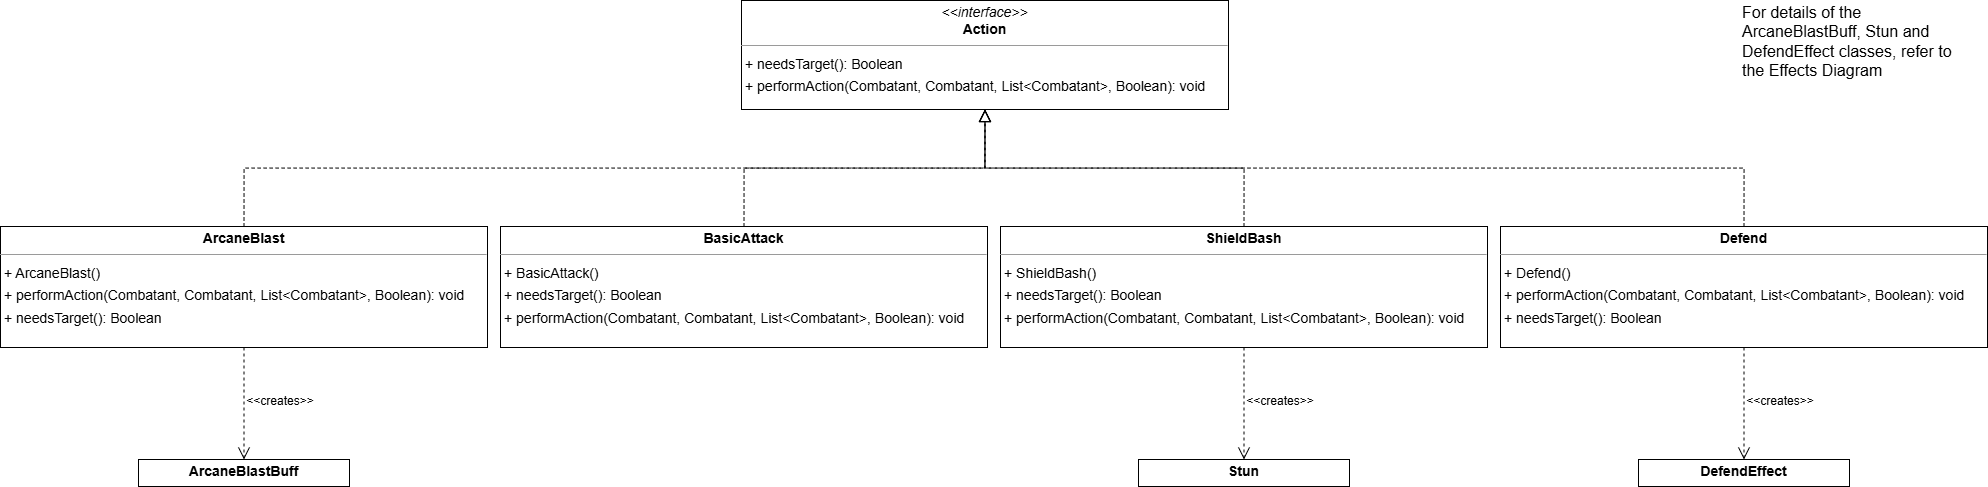

The diagram above was exported from draw.io. Its source (the exported page's mxGraphModel, read from the mxfile embedded in the PNG):
<mxGraphModel dx="2820" dy="1061" grid="1" gridSize="10" guides="1" tooltips="1" connect="1" arrows="1" fold="1" page="0" pageScale="1" pageWidth="850" pageHeight="1100" background="none" math="0" shadow="0">
  <root>
    <mxCell id="0" />
    <mxCell id="1" parent="0" />
    <mxCell id="node1" parent="1" style="verticalAlign=top;align=left;overflow=fill;fontSize=14;fontFamily=Helvetica;html=1;rounded=0;shadow=0;comic=0;labelBackgroundColor=none;strokeWidth=1;" value="&lt;p style=&quot;margin:0px;margin-top:4px;text-align:center;&quot;&gt;&lt;i&gt;&amp;lt;&amp;lt;interface&amp;gt;&amp;gt;&lt;/i&gt;&lt;br&gt;&lt;b&gt;Action&lt;/b&gt;&lt;/p&gt;&lt;hr size=&quot;1&quot;&gt;&lt;p style=&quot;margin:0 0 0 4px;line-height:1.6;&quot;&gt;+ needsTarget(): Boolean&lt;br&gt;+ performAction(Combatant, Combatant, List&amp;lt;Combatant&amp;gt;, Boolean): void&lt;/p&gt;" vertex="1">
      <mxGeometry height="109" width="487" x="311" y="34" as="geometry" />
    </mxCell>
    <mxCell id="uD8J_7JdZqKwMT3YCKMw-1" edge="1" parent="1" source="node0" style="edgeStyle=orthogonalEdgeStyle;rounded=0;orthogonalLoop=1;jettySize=auto;html=1;exitX=0.5;exitY=0;exitDx=0;exitDy=0;entryX=0.5;entryY=1;entryDx=0;entryDy=0;endArrow=block;endFill=0;dashed=1;endSize=10;" target="node1">
      <mxGeometry relative="1" as="geometry" />
    </mxCell>
    <mxCell id="node0" parent="1" style="verticalAlign=top;align=left;overflow=fill;fontSize=14;fontFamily=Helvetica;html=1;rounded=0;shadow=0;comic=0;labelBackgroundColor=none;strokeWidth=1;" value="&lt;p style=&quot;margin:0px;margin-top:4px;text-align:center;&quot;&gt;&lt;b&gt;ArcaneBlast&lt;/b&gt;&lt;/p&gt;&lt;hr size=&quot;1&quot;&gt;&lt;p style=&quot;margin:0 0 0 4px;line-height:1.6;&quot;&gt;+ ArcaneBlast()&lt;/p&gt;&lt;p style=&quot;margin:0 0 0 4px;line-height:1.6;&quot;&gt;+ performAction(Combatant, Combatant, List&amp;lt;Combatant&amp;gt;, Boolean): void&lt;br&gt;+ needsTarget(): Boolean&lt;/p&gt;" vertex="1">
      <mxGeometry height="121" width="487" x="-430" y="260" as="geometry" />
    </mxCell>
    <mxCell id="node4" parent="1" style="verticalAlign=top;align=left;overflow=fill;fontSize=14;fontFamily=Helvetica;html=1;rounded=0;shadow=0;comic=0;labelBackgroundColor=none;strokeWidth=1;" value="&lt;p style=&quot;margin:0px;margin-top:4px;text-align:center;&quot;&gt;&lt;b&gt;BasicAttack&lt;/b&gt;&lt;/p&gt;&lt;hr size=&quot;1&quot;&gt;&lt;p style=&quot;margin:0 0 0 4px;line-height:1.6;&quot;&gt;&lt;/p&gt;&lt;p style=&quot;margin:0 0 0 4px;line-height:1.6;&quot;&gt;+ BasicAttack()&lt;/p&gt;&lt;p style=&quot;margin:0 0 0 4px;line-height:1.6;&quot;&gt;+ needsTarget(): Boolean&lt;br&gt;+ performAction(Combatant, Combatant, List&amp;lt;Combatant&amp;gt;, Boolean): void&lt;/p&gt;" vertex="1">
      <mxGeometry height="121" width="487" x="70" y="260" as="geometry" />
    </mxCell>
    <mxCell id="node3" parent="1" style="verticalAlign=top;align=left;overflow=fill;fontSize=14;fontFamily=Helvetica;html=1;rounded=0;shadow=0;comic=0;labelBackgroundColor=none;strokeWidth=1;" value="&lt;p style=&quot;margin:0px;margin-top:4px;text-align:center;&quot;&gt;&lt;b&gt;Defend&lt;/b&gt;&lt;/p&gt;&lt;hr size=&quot;1&quot;&gt;&lt;p style=&quot;margin:0 0 0 4px;line-height:1.6;&quot;&gt;&lt;span style=&quot;background-color: transparent; color: light-dark(rgb(0, 0, 0), rgb(255, 255, 255));&quot;&gt;+ Defend()&lt;/span&gt;&lt;/p&gt;&lt;p style=&quot;margin:0 0 0 4px;line-height:1.6;&quot;&gt;+ performAction(Combatant, Combatant, List&amp;lt;Combatant&amp;gt;, Boolean): void&lt;br&gt;+ needsTarget(): Boolean&lt;/p&gt;" vertex="1">
      <mxGeometry height="121" width="487" x="1070" y="260" as="geometry" />
    </mxCell>
    <mxCell id="node2" parent="1" style="verticalAlign=top;align=left;overflow=fill;fontSize=14;fontFamily=Helvetica;html=1;rounded=0;shadow=0;comic=0;labelBackgroundColor=none;strokeWidth=1;" value="&lt;p style=&quot;margin:0px;margin-top:4px;text-align:center;&quot;&gt;&lt;b&gt;ShieldBash&lt;/b&gt;&lt;/p&gt;&lt;hr size=&quot;1&quot;&gt;&lt;p style=&quot;margin:0 0 0 4px;line-height:1.6;&quot;&gt;+ ShieldBash()&lt;/p&gt;&lt;p style=&quot;margin:0 0 0 4px;line-height:1.6;&quot;&gt;+ needsTarget(): Boolean&lt;br&gt;+ performAction(Combatant, Combatant, List&amp;lt;Combatant&amp;gt;, Boolean): void&lt;/p&gt;" vertex="1">
      <mxGeometry height="121" width="487" x="570" y="260" as="geometry" />
    </mxCell>
    <mxCell id="uD8J_7JdZqKwMT3YCKMw-3" edge="1" parent="1" source="node4" style="edgeStyle=orthogonalEdgeStyle;rounded=0;orthogonalLoop=1;jettySize=auto;html=1;exitX=0.5;exitY=0;exitDx=0;exitDy=0;entryX=0.5;entryY=1;entryDx=0;entryDy=0;endArrow=block;endFill=0;dashed=1;endSize=10;" target="node1">
      <mxGeometry relative="1" as="geometry">
        <mxPoint x="360" y="217" as="sourcePoint" />
        <mxPoint x="1102" y="100" as="targetPoint" />
      </mxGeometry>
    </mxCell>
    <mxCell id="uD8J_7JdZqKwMT3YCKMw-4" edge="1" parent="1" source="node3" style="edgeStyle=orthogonalEdgeStyle;rounded=0;orthogonalLoop=1;jettySize=auto;html=1;exitX=0.5;exitY=0;exitDx=0;exitDy=0;endArrow=block;endFill=0;dashed=1;entryX=0.5;entryY=1;entryDx=0;entryDy=0;endSize=10;" target="node1">
      <mxGeometry relative="1" as="geometry">
        <mxPoint x="550" y="277" as="sourcePoint" />
        <mxPoint x="600" y="160" as="targetPoint" />
      </mxGeometry>
    </mxCell>
    <mxCell id="uD8J_7JdZqKwMT3YCKMw-5" edge="1" parent="1" source="node2" style="edgeStyle=orthogonalEdgeStyle;rounded=0;orthogonalLoop=1;jettySize=auto;html=1;endArrow=block;endFill=0;dashed=1;entryX=0.5;entryY=1;entryDx=0;entryDy=0;exitX=0.5;exitY=0;exitDx=0;exitDy=0;endSize=10;" target="node1">
      <mxGeometry relative="1" as="geometry">
        <mxPoint x="1342" y="190" as="sourcePoint" />
        <mxPoint x="580" y="160" as="targetPoint" />
      </mxGeometry>
    </mxCell>
    <mxCell id="pKNal0ZTtNocJN9pcZ-s-2" parent="1" style="verticalAlign=top;align=left;overflow=fill;fontSize=14;fontFamily=Helvetica;html=1;rounded=0;shadow=0;comic=0;labelBackgroundColor=none;strokeWidth=1;" value="&lt;p style=&quot;margin:0px;margin-top:4px;text-align:center;&quot;&gt;&lt;b&gt;DefendEffect&lt;/b&gt;&lt;/p&gt;&lt;hr size=&quot;1&quot;&gt;&lt;p style=&quot;margin:0 0 0 4px;line-height:1.6;&quot;&gt;&lt;/p&gt;&lt;p style=&quot;margin:0 0 0 4px;line-height:1.6;&quot;&gt;&lt;br&gt;&lt;/p&gt;" vertex="1">
      <mxGeometry height="27" width="211" x="1208" y="493" as="geometry" />
    </mxCell>
    <mxCell id="pKNal0ZTtNocJN9pcZ-s-5" edge="1" parent="1" source="node3" style="edgeStyle=orthogonalEdgeStyle;rounded=0;orthogonalLoop=1;jettySize=auto;html=1;exitX=0.5;exitY=1;exitDx=0;exitDy=0;entryX=0.5;entryY=0;entryDx=0;entryDy=0;dashed=1;endArrow=open;endFill=0;endSize=10;" target="pKNal0ZTtNocJN9pcZ-s-2">
      <mxGeometry relative="1" as="geometry">
        <mxPoint x="1218" y="430" as="sourcePoint" />
      </mxGeometry>
    </mxCell>
    <mxCell id="pKNal0ZTtNocJN9pcZ-s-9" parent="1" style="text;html=1;whiteSpace=wrap;strokeColor=none;fillColor=none;align=center;verticalAlign=middle;rounded=0;" value="&amp;lt;&amp;lt;creates&amp;gt;&amp;gt;" vertex="1">
      <mxGeometry height="30" width="60" x="1320" y="420" as="geometry" />
    </mxCell>
    <mxCell id="pKNal0ZTtNocJN9pcZ-s-11" parent="1" style="verticalAlign=top;align=left;overflow=fill;fontSize=14;fontFamily=Helvetica;html=1;rounded=0;shadow=0;comic=0;labelBackgroundColor=none;strokeWidth=1;" value="&lt;p style=&quot;margin:0px;margin-top:4px;text-align:center;&quot;&gt;&lt;b&gt;Stun&lt;/b&gt;&lt;/p&gt;" vertex="1">
      <mxGeometry height="27" width="211" x="708" y="493" as="geometry" />
    </mxCell>
    <mxCell id="pKNal0ZTtNocJN9pcZ-s-12" edge="1" parent="1" source="node2" style="edgeStyle=orthogonalEdgeStyle;rounded=0;orthogonalLoop=1;jettySize=auto;html=1;exitX=0.5;exitY=1;exitDx=0;exitDy=0;entryX=0.5;entryY=0;entryDx=0;entryDy=0;dashed=1;endArrow=open;endFill=0;endSize=10;" target="pKNal0ZTtNocJN9pcZ-s-11">
      <mxGeometry relative="1" as="geometry">
        <mxPoint x="814" y="381" as="sourcePoint" />
      </mxGeometry>
    </mxCell>
    <mxCell id="pKNal0ZTtNocJN9pcZ-s-13" parent="1" style="text;html=1;whiteSpace=wrap;strokeColor=none;fillColor=none;align=center;verticalAlign=middle;rounded=0;" value="&amp;lt;&amp;lt;creates&amp;gt;&amp;gt;" vertex="1">
      <mxGeometry height="30" width="60" x="820" y="420" as="geometry" />
    </mxCell>
    <mxCell id="pKNal0ZTtNocJN9pcZ-s-14" parent="1" style="verticalAlign=top;align=left;overflow=fill;fontSize=14;fontFamily=Helvetica;html=1;rounded=0;shadow=0;comic=0;labelBackgroundColor=none;strokeWidth=1;" value="&lt;p style=&quot;margin:0px;margin-top:4px;text-align:center;&quot;&gt;&lt;b&gt;ArcaneBlastBuff&lt;/b&gt;&lt;/p&gt;" vertex="1">
      <mxGeometry height="27" width="211" x="-292" y="493" as="geometry" />
    </mxCell>
    <mxCell id="pKNal0ZTtNocJN9pcZ-s-15" edge="1" parent="1" source="node0" style="edgeStyle=orthogonalEdgeStyle;rounded=0;orthogonalLoop=1;jettySize=auto;html=1;exitX=0.5;exitY=1;exitDx=0;exitDy=0;entryX=0.5;entryY=0;entryDx=0;entryDy=0;dashed=1;endArrow=open;endFill=0;endSize=10;" target="pKNal0ZTtNocJN9pcZ-s-14">
      <mxGeometry relative="1" as="geometry">
        <mxPoint x="-186" y="381" as="sourcePoint" />
      </mxGeometry>
    </mxCell>
    <mxCell id="pKNal0ZTtNocJN9pcZ-s-16" parent="1" style="text;html=1;whiteSpace=wrap;strokeColor=none;fillColor=none;align=center;verticalAlign=middle;rounded=0;" value="&amp;lt;&amp;lt;creates&amp;gt;&amp;gt;" vertex="1">
      <mxGeometry height="30" width="60" x="-180" y="420" as="geometry" />
    </mxCell>
    <mxCell id="pKNal0ZTtNocJN9pcZ-s-17" parent="1" style="text;html=1;whiteSpace=wrap;strokeColor=none;fillColor=none;align=left;verticalAlign=middle;rounded=0;fontSize=16;" value="For details of the ArcaneBlastBuff, Stun and DefendEffect classes, refer to the Effects Diagram" vertex="1">
      <mxGeometry height="30" width="230" x="1310" y="60" as="geometry" />
    </mxCell>
  </root>
</mxGraphModel>